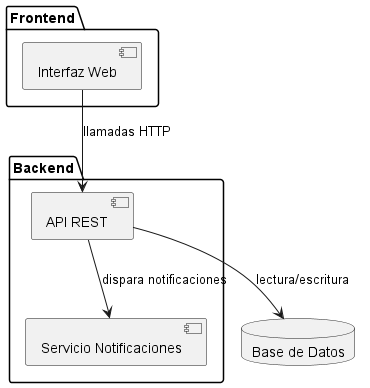

The diagram above was rendered by PlantUML. Its source (embedded in the PNG):
@startuml

package "Frontend" {
  [Interfaz Web] as UI
}

package "Backend" {
  [API REST] as API
  [Servicio Notificaciones] as Notif
}

database "Base de Datos" as DB

UI --> API : llamadas HTTP
API --> DB : lectura/escritura
API --> Notif : dispara notificaciones

@enduml